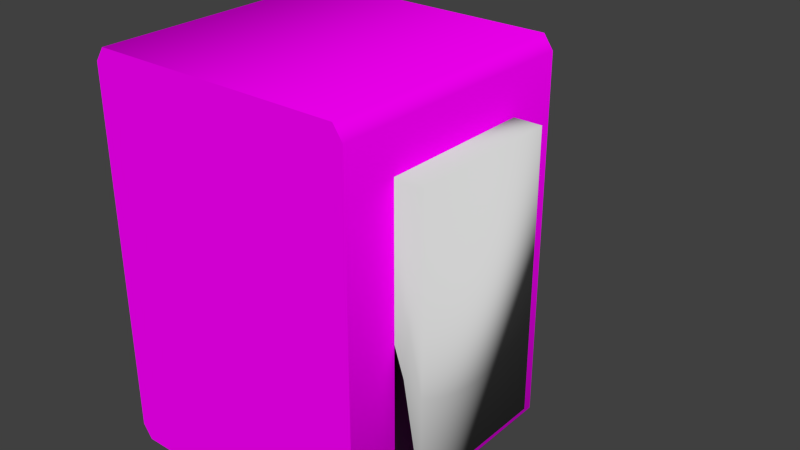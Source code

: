 # Source: decoration_labor_detail_2.blend  (saved by Blender 2.70.0; exported with 4.5.12 LTS)
import bpy
from mathutils import Matrix  # noqa: F401  (used for matrix-valued properties, if any)

bpy.ops.wm.read_factory_settings(use_empty=True)
scene = bpy.context.scene
scene.name = 'Scene'

# ---- collections
col_collection_1 = bpy.data.collections.new('Collection 1'); scene.collection.children.link(col_collection_1)

# ---- images (referenced by path relative to the original .blend; pixels are not part of the script)
import os
ASSET_DIR = os.environ.get("B2B_ASSET_DIR", "")  # directory of the original .blend (textures are referenced by path, not embedded)
HERE = os.path.dirname(os.path.abspath(__file__))  # packed textures are extracted next to this script under _unpacked/

def load_image(name, relpath, width, height, colorspace="sRGB"):
    """Load a texture the original file referenced (path relative to the .blend, or extracted next to this script)."""
    p = next((c for c in (os.path.join(HERE, relpath), os.path.join(ASSET_DIR, relpath)) if relpath and os.path.exists(c)), "")
    if p:
        img = bpy.data.images.load(p, check_existing=True)
        img.name = name
    else:  # same state as the original file: an image datablock whose file is absent (Cycles renders it pink)
        img = bpy.data.images.new(name, width, height)
        img.source = "FILE"
        img.filepath = "//" + (relpath or name)
    img.colorspace_settings.name = colorspace
    return img
img_decoration_labor_metal_1_diffuse_jpg = load_image('decoration_labor_metal_1_diffuse.jpg', 'Texturen/decoration_labor_metal_1_diffuse.jpg', 1024, 1024, 'sRGB')
img_decoration_labor_plastic_1_diffuse_jpg = load_image('decoration_labor_plastic_1_diffuse.jpg', 'Texturen/decoration_labor_plastic_1_diffuse.jpg', 1024, 1024, 'sRGB')

# ---- materials (node trees are filled in below, after node groups)
mat_decoration_labor_detail_2_detail_metal_1 = bpy.data.materials.new('decoration_labor_detail_2_detail_metal_1')
mat_decoration_labor_detail_2_detail_metal_1.alpha_threshold = 0.0
mat_decoration_labor_detail_2_detail_metal_1.roughness = 0.5
mat_decoration_labor_detail_2_detail_metal_1.line_color = (0.0, 0.0, 0.0, 1.0)
mat_decoration_labor_detail_2_base_plastic_1 = bpy.data.materials.new('decoration_labor_detail_2_base_plastic_1')
mat_decoration_labor_detail_2_base_plastic_1.alpha_threshold = 0.0
mat_decoration_labor_detail_2_base_plastic_1.roughness = 0.5
mat_decoration_labor_detail_2_base_plastic_1.line_color = (0.0, 0.0, 0.0, 1.0)

# ---- material node trees
mat_decoration_labor_detail_2_detail_metal_1.use_nodes = True; mat_decoration_labor_detail_2_detail_metal_1.node_tree.nodes.clear()
_N = mat_decoration_labor_detail_2_detail_metal_1.node_tree.nodes; _L = mat_decoration_labor_detail_2_detail_metal_1.node_tree.links
n0 = _N.new('ShaderNodeOutputMaterial'); n0.name = 'Material Output'; n0.location = (300, 300)
n1 = _N.new('ShaderNodeBsdfDiffuse'); n1.name = 'Diffuse BSDF'; n1.location = (10, 300)
n2 = _N.new('ShaderNodeTexImage'); n2.name = 'Image Texture'; n2.location = (-310, 309)
n2.width = 140
n2.image = img_decoration_labor_metal_1_diffuse_jpg
n3 = _N.new('ShaderNodeTexCoord'); n3.name = 'Texture Coordinate'; n3.location = (-638, 316)
_L.new(n1.outputs[0], n0.inputs[0])
_L.new(n3.outputs[2], n2.inputs[0])
_L.new(n2.outputs[0], n1.inputs[2])
n0.is_active_output = True
mat_decoration_labor_detail_2_base_plastic_1.use_nodes = True; mat_decoration_labor_detail_2_base_plastic_1.node_tree.nodes.clear()
_N = mat_decoration_labor_detail_2_base_plastic_1.node_tree.nodes; _L = mat_decoration_labor_detail_2_base_plastic_1.node_tree.links
n0 = _N.new('ShaderNodeOutputMaterial'); n0.name = 'Material Output'; n0.location = (300, 300)
n1 = _N.new('ShaderNodeBsdfDiffuse'); n1.name = 'Diffuse BSDF'; n1.location = (10, 300)
n2 = _N.new('ShaderNodeTexImage'); n2.name = 'Image Texture'; n2.location = (-342, 302)
n2.width = 140
n2.image = img_decoration_labor_plastic_1_diffuse_jpg
n3 = _N.new('ShaderNodeTexCoord'); n3.name = 'Texture Coordinate'; n3.location = (-587, 335)
_L.new(n1.outputs[0], n0.inputs[0])
_L.new(n3.outputs[2], n2.inputs[0])
_L.new(n2.outputs[0], n1.inputs[0])
n0.is_active_output = True

# ---- world
world_world = bpy.data.worlds.new('World'); scene.world = world_world
world_world.color = (0.05088, 0.05088, 0.05088)
world_world.use_sun_shadow = False
world_world.sun_shadow_jitter_overblur = 0.0
world_world.cycles.sampling_method = 'MANUAL'
world_world.cycles.sample_map_resolution = 256

# ---- meshes
me_cylinder_023 = bpy.data.meshes.new('Cylinder.023')
me_cylinder_023.from_pydata([(0.09881, -0.1553, -0.04177), (0.09881, -0.04384, -0.04177), (0.1201, -0.04384, -0.04177), (0.1201, -0.1553, -0.04177), (0.09881, -0.1553, 0.1628), (0.09881, -0.04384, 0.1628), (0.1201, -0.04384, 0.1628), (0.1201, -0.1553, 0.1628), (0.0, 0.01285, 0.02442), (0.0, -0.02314, 0.02442), (0.02115, 0.01285, 0.01221), (0.02115, -0.02314, 0.01221), (0.02115, 0.01285, -0.01221), (0.02115, -0.02314, -0.01221), (-2.135e-09, 0.01285, -0.02442), (-2.135e-09, -0.02314, -0.02442), (-0.02115, 0.01285, -0.01221), (-0.02115, -0.02314, -0.01221), (-0.02115, 0.01285, 0.01221), (-0.02115, -0.02314, 0.01221), (6.183e-11, 0.01379, 0.03638), (0.03151, 0.01379, 0.01819), (0.03151, 0.01379, -0.01819), (-3.119e-09, 0.01379, -0.03638), (-0.03151, 0.01379, -0.01819), (-0.03151, 0.01379, 0.01819), (6.183e-11, 0.04307, 0.03638), (0.03151, 0.04307, 0.01819), (0.03151, 0.04307, -0.01819), (-3.119e-09, 0.04307, -0.03638), (-0.03151, 0.04307, -0.01819), (-0.03151, 0.04307, 0.01819), (4.725e-12, 0.04307, 0.03351), (0.02902, 0.04307, 0.01675), (0.02902, 0.04307, -0.01675), (-2.925e-09, 0.04307, -0.03351), (-0.02902, 0.04307, -0.01675), (-0.02902, 0.04307, 0.01675), (-5.129e-10, 0.1063, 0.02043), (0.0177, 0.1063, 0.01022), (0.0177, 0.1063, -0.01022), (-2.299e-09, 0.1063, -0.02043), (-0.0177, 0.1063, -0.01022), (-0.0177, 0.1063, 0.01022), (0.0, 0.01285, 0.1535), (0.0, -0.02314, 0.1535), (0.02115, 0.01285, 0.1413), (0.02115, -0.02314, 0.1413), (0.02115, 0.01285, 0.1169), (0.02115, -0.02314, 0.1169), (-2.135e-09, 0.01285, 0.1047), (-2.135e-09, -0.02314, 0.1047), (-0.02115, 0.01285, 0.1169), (-0.02115, -0.02314, 0.1169), (-0.02115, 0.01285, 0.1413), (-0.02115, -0.02314, 0.1413), (6.183e-11, 0.01379, 0.1655), (0.03151, 0.01379, 0.1473), (0.03151, 0.01379, 0.1109), (-3.119e-09, 0.01379, 0.09273), (-0.03151, 0.01379, 0.1109), (-0.03151, 0.01379, 0.1473), (6.183e-11, 0.04307, 0.1655), (0.03151, 0.04307, 0.1473), (0.03151, 0.04307, 0.1109), (-3.119e-09, 0.04307, 0.09273), (-0.03151, 0.04307, 0.1109), (-0.03151, 0.04307, 0.1473), (4.725e-12, 0.04307, 0.1626), (0.02902, 0.04307, 0.1459), (0.02902, 0.04307, 0.1124), (-2.925e-09, 0.04307, 0.09561), (-0.02902, 0.04307, 0.1124), (-0.02902, 0.04307, 0.1459), (-5.129e-10, 0.1063, 0.1495), (0.0177, 0.1063, 0.1393), (0.0177, 0.1063, 0.1189), (-2.299e-09, 0.1063, 0.1087), (-0.0177, 0.1063, 0.1189), (-0.0177, 0.1063, 0.1393)], [], [(5, 6, 2, 1), (6, 7, 3, 2), (7, 4, 0, 3), (0, 1, 2, 3), (7, 6, 5, 4), (8, 9, 11, 10), (10, 11, 13, 12), (12, 13, 15, 14), (14, 15, 17, 16), (18, 19, 9, 8), (16, 17, 19, 18), (18, 8, 20, 25), (25, 20, 26, 31), (16, 18, 25, 24), (14, 16, 24, 23), (12, 14, 23, 22), (10, 12, 22, 21), (8, 10, 21, 20), (31, 26, 32, 37), (24, 25, 31, 30), (23, 24, 30, 29), (22, 23, 29, 28), (21, 22, 28, 27), (20, 21, 27, 26), (37, 32, 38, 43), (30, 31, 37, 36), (29, 30, 36, 35), (28, 29, 35, 34), (27, 28, 34, 33), (26, 27, 33, 32), (38, 39, 40, 41, 42, 43), (36, 37, 43, 42), (35, 36, 42, 41), (34, 35, 41, 40), (33, 34, 40, 39), (32, 33, 39, 38), (44, 45, 47, 46), (46, 47, 49, 48), (48, 49, 51, 50), (50, 51, 53, 52), (54, 55, 45, 44), (52, 53, 55, 54), (54, 44, 56, 61), (61, 56, 62, 67), (52, 54, 61, 60), (50, 52, 60, 59), (48, 50, 59, 58), (46, 48, 58, 57), (44, 46, 57, 56), (67, 62, 68, 73), (60, 61, 67, 66), (59, 60, 66, 65), (58, 59, 65, 64), (57, 58, 64, 63), (56, 57, 63, 62), (73, 68, 74, 79), (66, 67, 73, 72), (65, 66, 72, 71), (64, 65, 71, 70), (63, 64, 70, 69), (62, 63, 69, 68), (74, 75, 76, 77, 78, 79), (72, 73, 79, 78), (71, 72, 78, 77), (70, 71, 77, 76), (69, 70, 76, 75), (68, 69, 75, 74)])
me_cylinder_023.polygons.foreach_set('use_smooth', [1, 1, 1, 1, 1, 0, 0, 0, 0, 0, 0, 0, 0, 0, 0, 0, 0, 0, 0, 0, 0, 0, 0, 0, 0, 0, 0, 0, 0, 0, 0, 0, 0, 0, 0, 0, 0, 0, 0, 0, 0, 0, 0, 0, 0, 0, 0, 0, 0, 0, 0, 0, 0, 0, 0, 0, 0, 0, 0, 0, 0, 0, 0, 0, 0, 0, 0])
_uv = me_cylinder_023.uv_layers.new(name='UVMap')
_uv.uv.foreach_set('vector', [0.5449, 0.1806, 0.5449, 0.2114, 0.2491, 0.2114, 0.2491, 0.1806, 0.5449, 0.2114, 0.5449, 0.3726, 0.2491, 0.3726, 0.2491, 0.2114, 0.5449, 0.3726, 0.5449, 0.4034, 0.2491, 0.4034, 0.2491, 0.3726, 0.2183, 0.3726, 0.2183, 0.2114, 0.2491, 0.2114, 0.2491, 0.3726, 0.5449, 0.3726, 0.5449, 0.2114, 0.5757, 0.2114, 0.5757, 0.3726, 0.771, 0.5615, 0.7681, 0.6136, 0.7344, 0.6128, 0.7327, 0.5559, 0.7327, 0.5559, 0.7344, 0.6128, 0.6991, 0.6153, 0.6936, 0.558, 0.6936, 0.558, 0.6991, 0.6153, 0.6619, 0.62, 0.6538, 0.5609, 0.6538, 0.5609, 0.6619, 0.62, 0.6228, 0.6263, 0.6123, 0.5638, 0.5668, 0.5674, 0.5815, 0.6349, 0.5346, 0.6466, 0.5173, 0.5776, 0.6123, 0.5638, 0.6228, 0.6263, 0.5815, 0.6349, 0.5668, 0.5674, 0.5668, 0.5674, 0.5173, 0.5776, 0.5001, 0.5546, 0.5668, 0.5468, 0.5668, 0.5468, 0.5001, 0.5546, 0.5162, 0.4898, 0.5658, 0.508, 0.6123, 0.5638, 0.5668, 0.5674, 0.5668, 0.5468, 0.6131, 0.5466, 0.6538, 0.5609, 0.6123, 0.5638, 0.6131, 0.5466, 0.6545, 0.5451, 0.6936, 0.558, 0.6538, 0.5609, 0.6545, 0.5451, 0.6943, 0.5429, 0.7327, 0.5559, 0.6936, 0.558, 0.6943, 0.5429, 0.7347, 0.542, 0.771, 0.5615, 0.7327, 0.5559, 0.7347, 0.542, 0.7817, 0.5491, 0.5658, 0.508, 0.5162, 0.4898, 0.5193, 0.4874, 0.5666, 0.505, 0.6131, 0.5466, 0.5668, 0.5468, 0.5658, 0.508, 0.6093, 0.5127, 0.6545, 0.5451, 0.6131, 0.5466, 0.6093, 0.5127, 0.6496, 0.5132, 0.6943, 0.5429, 0.6545, 0.5451, 0.6496, 0.5132, 0.6885, 0.5115, 0.7347, 0.542, 0.6943, 0.5429, 0.6885, 0.5115, 0.7301, 0.5078, 0.7817, 0.5491, 0.7347, 0.542, 0.7301, 0.5078, 0.7817, 0.4933, 0.5666, 0.505, 0.5193, 0.4874, 0.5692, 0.4036, 0.5972, 0.4166, 0.6093, 0.5127, 0.5658, 0.508, 0.5666, 0.505, 0.6095, 0.5096, 0.6496, 0.5132, 0.6093, 0.5127, 0.6095, 0.5096, 0.6496, 0.5102, 0.6885, 0.5115, 0.6496, 0.5132, 0.6496, 0.5102, 0.6883, 0.5085, 0.7301, 0.5078, 0.6885, 0.5115, 0.6883, 0.5085, 0.7295, 0.5042, 0.7817, 0.4933, 0.7301, 0.5078, 0.7295, 0.5042, 0.7779, 0.4897, 0.635, 0.3778, 0.6202, 0.4034, 0.5907, 0.4034, 0.5759, 0.3778, 0.5907, 0.3522, 0.6202, 0.3522, 0.6095, 0.5096, 0.5666, 0.505, 0.5972, 0.4166, 0.6239, 0.4228, 0.6496, 0.5102, 0.6095, 0.5096, 0.6239, 0.4228, 0.6509, 0.4242, 0.6883, 0.5085, 0.6496, 0.5102, 0.6509, 0.4242, 0.6778, 0.4217, 0.7295, 0.5042, 0.6883, 0.5085, 0.6778, 0.4217, 0.7044, 0.4153, 0.7779, 0.4897, 0.7295, 0.5042, 0.7044, 0.4153, 0.7301, 0.4043, 0.4892, 0.5615, 0.4863, 0.6136, 0.4526, 0.6128, 0.4509, 0.5559, 0.4509, 0.5559, 0.4526, 0.6128, 0.4173, 0.6153, 0.4118, 0.558, 0.4118, 0.558, 0.4173, 0.6153, 0.3801, 0.62, 0.3721, 0.5609, 0.3721, 0.5609, 0.3801, 0.62, 0.341, 0.6263, 0.3305, 0.5638, 0.2851, 0.5674, 0.2997, 0.6349, 0.2528, 0.6466, 0.2355, 0.5776, 0.3305, 0.5638, 0.341, 0.6263, 0.2997, 0.6349, 0.2851, 0.5674, 0.2851, 0.5674, 0.2355, 0.5776, 0.2183, 0.5546, 0.285, 0.5468, 0.285, 0.5468, 0.2183, 0.5546, 0.2345, 0.4898, 0.284, 0.508, 0.3305, 0.5638, 0.2851, 0.5674, 0.285, 0.5468, 0.3313, 0.5466, 0.3721, 0.5609, 0.3305, 0.5638, 0.3313, 0.5466, 0.3727, 0.5451, 0.4118, 0.558, 0.3721, 0.5609, 0.3727, 0.5451, 0.4125, 0.5429, 0.4509, 0.5559, 0.4118, 0.558, 0.4125, 0.5429, 0.4529, 0.542, 0.4892, 0.5615, 0.4509, 0.5559, 0.4529, 0.542, 0.4999, 0.5491, 0.284, 0.508, 0.2345, 0.4898, 0.2375, 0.4874, 0.2848, 0.505, 0.3313, 0.5466, 0.285, 0.5468, 0.284, 0.508, 0.3275, 0.5127, 0.3727, 0.5451, 0.3313, 0.5466, 0.3275, 0.5127, 0.3678, 0.5132, 0.4125, 0.5429, 0.3727, 0.5451, 0.3678, 0.5132, 0.4067, 0.5115, 0.4529, 0.542, 0.4125, 0.5429, 0.4067, 0.5115, 0.4483, 0.5078, 0.4999, 0.5491, 0.4529, 0.542, 0.4483, 0.5078, 0.4999, 0.4933, 0.2848, 0.505, 0.2375, 0.4874, 0.2874, 0.4036, 0.3154, 0.4166, 0.3275, 0.5127, 0.284, 0.508, 0.2848, 0.505, 0.3277, 0.5096, 0.3678, 0.5132, 0.3275, 0.5127, 0.3277, 0.5096, 0.3678, 0.5102, 0.4067, 0.5115, 0.3678, 0.5132, 0.3678, 0.5102, 0.4066, 0.5085, 0.4483, 0.5078, 0.4067, 0.5115, 0.4066, 0.5085, 0.4477, 0.5042, 0.4999, 0.4933, 0.4483, 0.5078, 0.4477, 0.5042, 0.4962, 0.4897, 0.6271, 0.1954, 0.6271, 0.225, 0.6015, 0.2397, 0.5759, 0.2249, 0.5759, 0.1954, 0.6015, 0.1806, 0.3277, 0.5096, 0.2848, 0.505, 0.3154, 0.4166, 0.3421, 0.4228, 0.3678, 0.5102, 0.3277, 0.5096, 0.3421, 0.4228, 0.3691, 0.4242, 0.4066, 0.5085, 0.3678, 0.5102, 0.3691, 0.4242, 0.396, 0.4217, 0.4477, 0.5042, 0.4066, 0.5085, 0.396, 0.4217, 0.4226, 0.4153, 0.4962, 0.4897, 0.4477, 0.5042, 0.4226, 0.4153, 0.4483, 0.4043])
me_cylinder_023.materials.append(mat_decoration_labor_detail_2_detail_metal_1)
me_cylinder_023.use_remesh_preserve_volume = False
me_cylinder_023.use_remesh_preserve_attributes = False
me_cylinder_023.use_mirror_vertex_groups = False
me_cylinder_023.update()
me_cube_001 = bpy.data.meshes.new('Cube.001')
me_cube_001.from_pydata([(-0.0921, -0.0948, -0.1434), (-0.09901, -0.0948, -0.1334), (-0.09901, 0.0948, -0.1334), (-0.0921, 0.0948, -0.1434), (0.09901, 0.0948, -0.1334), (0.0921, 0.0948, -0.1434), (0.09901, -0.0948, -0.1334), (0.0921, -0.0948, -0.1434), (-0.09901, -0.0948, 0.1334), (-0.0921, -0.0948, 0.1434), (-0.09901, 0.0948, 0.1334), (-0.0921, 0.0948, 0.1434), (0.0921, 0.0948, 0.1434), (0.09901, 0.0948, 0.1334), (0.09901, -0.0948, 0.1334), (0.0921, -0.0948, 0.1434)], [], [(0, 3, 5, 7), (13, 14, 6, 4), (15, 12, 11, 9), (9, 11, 10, 8), (3, 0, 1, 2), (12, 15, 14, 13), (7, 5, 4, 6), (8, 10, 2, 1), (15, 9, 1), (14, 15, 1), (1, 9, 8), (5, 3, 10), (14, 7, 6), (0, 7, 14), (0, 14, 1), (4, 5, 10), (10, 3, 2), (10, 13, 4), (11, 13, 10), (11, 12, 13)])
me_cube_001.polygons.foreach_set('use_smooth', [True] * 20)
_uv = me_cube_001.uv_layers.new(name='UVMap')
_uv.uv.foreach_set('vector', [0.2627, 0.2375, 0.2627, 0.0002111, 0.5, 0.0002109, 0.5, 0.2375, 0.7499, 0.0002103, 0.7499, 0.2375, 0.5126, 0.2375, 0.5126, 0.0002106, 0.7625, 0.2375, 0.7625, 0.0002103, 0.9998, 0.0002109, 0.9998, 0.2375, 0.0002108, 0.2375, 0.0002103, 0.0002124, 0.0128, 0.0002123, 0.0128, 0.2375, 0.2627, 0.0002111, 0.2627, 0.2375, 0.2501, 0.2375, 0.2501, 0.0002113, 0.7625, 0.0002103, 0.7625, 0.2375, 0.7499, 0.2375, 0.7499, 0.0002103, 0.5, 0.2375, 0.5, 0.0002109, 0.5126, 0.0002106, 0.5126, 0.2375, 0.0128, 0.2375, 0.0128, 0.0002123, 0.2501, 0.0002113, 0.2501, 0.2375, 0.5168, 0.5861, 0.349, 0.4183, 0.5168, 0.2379, 0.6975, 0.5865, 0.697, 0.5991, 0.349, 0.5865, 0.7161, 0.2379, 0.7161, 0.4843, 0.7075, 0.4751, 0.3484, 0.4121, 0.1806, 0.5799, 0.0002103, 0.4121, 0.6985, 0.4843, 0.6985, 0.2379, 0.7071, 0.2472, 0.5173, 0.2379, 0.6851, 0.4057, 0.5173, 0.5861, 0.6981, 0.2379, 0.6981, 0.5861, 0.6855, 0.2379, 0.6975, 0.5995, 0.697, 0.6121, 0.349, 0.5995, 0.7165, 0.4843, 0.7165, 0.2379, 0.7251, 0.2472, 0.0002103, 0.4117, 0.187, 0.2379, 0.3486, 0.4117, 0.3579, 0.6126, 0.6042, 0.6215, 0.349, 0.6215, 0.349, 0.6304, 0.5862, 0.6219, 0.5954, 0.6304])
me_cube_001.materials.append(mat_decoration_labor_detail_2_base_plastic_1)
me_cube_001.use_remesh_preserve_volume = False
me_cube_001.use_remesh_preserve_attributes = False
me_cube_001.use_mirror_vertex_groups = False
me_cube_001.update()

# ---- objects
ob_cylinder_004 = bpy.data.objects.new('Cylinder.004', me_cylinder_023)
ob_cube = bpy.data.objects.new('Cube', me_cube_001)

# ---- transforms, parenting, visibility, modifiers, constraints
ob_cylinder_004.location = (8.823, -0.7249, 1.266)
ob_cylinder_004.lineart.crease_threshold = 0.0
ob_cube.location = (8.824, -0.8244, 1.327)
ob_cube.lineart.crease_threshold = 0.0
_m = ob_cube.modifiers.new('EdgeSplit', 'EDGE_SPLIT')
_m.split_angle = 1.152

# ---- collection membership
col_collection_1.objects.link(ob_cylinder_004)
col_collection_1.objects.link(ob_cube)

# ---- scene / render settings (as saved in the file)
scene.frame_start = 1; scene.frame_end = 250; scene.frame_set(1)
scene.render.engine = 'CYCLES'
scene.render.resolution_percentage = 50
scene.render.dither_intensity = 0.0
scene.cycles.use_denoising = False
scene.cycles.samples = 10
scene.cycles.sampling_pattern = 'TABULATED_SOBOL'
scene.cycles.light_sampling_threshold = 0.0
scene.cycles.use_adaptive_sampling = False
scene.cycles.use_light_tree = False
scene.cycles.blur_glossy = 0.0
scene.cycles.volume_bounces = 1
scene.cycles.pixel_filter_type = 'GAUSSIAN'
scene.cycles.sample_clamp_indirect = 0.0
scene.view_settings.view_transform = 'Standard'
bpy.context.view_layer.update()

# ---- added for rendering (the .blend has no active camera and no usable light): camera, sun
cam_auto = bpy.data.cameras.new('AutoCamera')
cam_auto.lens = 50.0
cam_auto.sensor_width = 36.0
cam_auto.clip_end = 1000.0
ob_auto_camera = bpy.data.objects.new('AutoCamera', cam_auto)
scene.collection.objects.link(ob_auto_camera)
ob_auto_camera.location = (9.2686, -1.28997, 1.67479)
ob_auto_camera.rotation_euler = (1.09748, -7.21219e-08, 0.694738)
scene.camera = ob_auto_camera
light_auto_sun = bpy.data.lights.new('AutoSun', 'SUN')
light_auto_sun.energy = 3.0
light_auto_sun.angle = 0.0523599
ob_auto_sun = bpy.data.objects.new('AutoSun', light_auto_sun)
scene.collection.objects.link(ob_auto_sun)
ob_auto_sun.rotation_euler = (0.872665, 0.174533, 0.523599)
bpy.context.view_layer.update()
